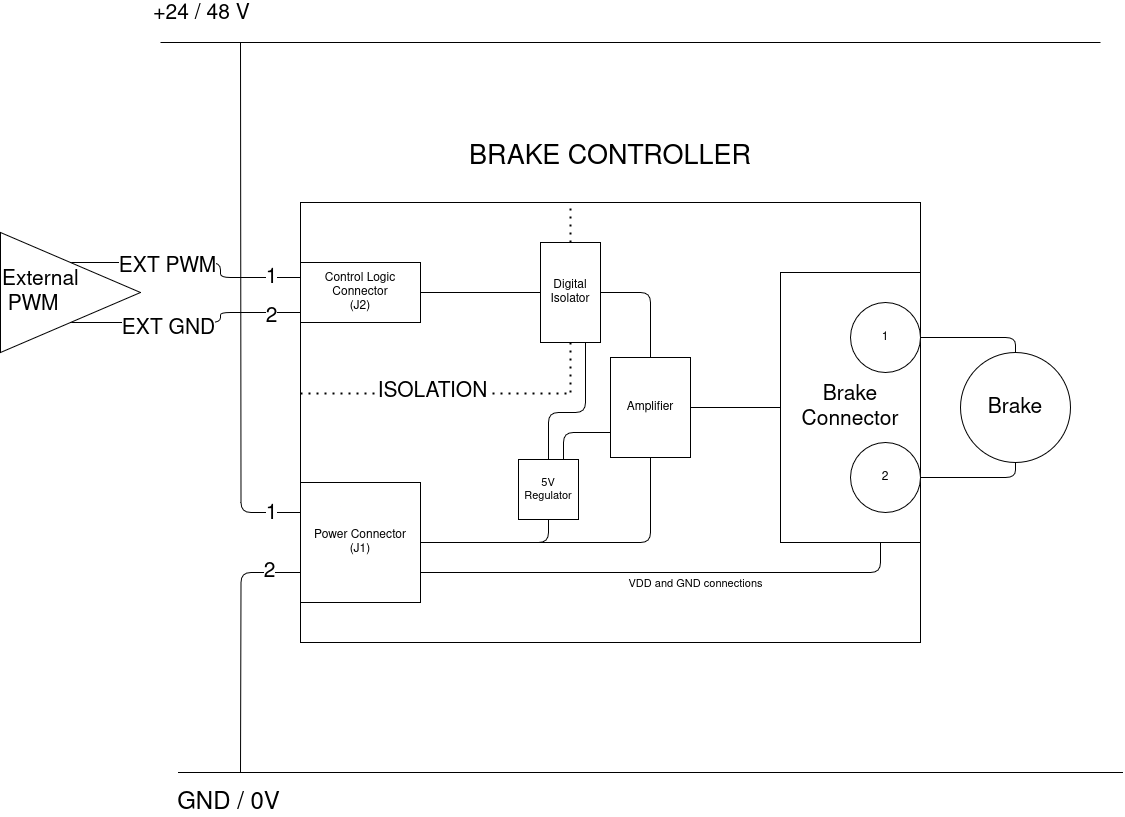

The diagram above was exported from draw.io. Its source (the exported page's mxGraphModel, read from the mxfile embedded in the PNG):
<mxGraphModel dx="1533" dy="1543" grid="1" gridSize="10" guides="1" tooltips="1" connect="1" arrows="1" fold="1" page="0" pageScale="1" pageWidth="850" pageHeight="1100" math="0" shadow="0">
  <root>
    <mxCell id="0" />
    <mxCell id="1" parent="0" />
    <mxCell id="47" style="edgeStyle=orthogonalEdgeStyle;shape=connector;rounded=1;html=1;exitX=0;exitY=0.25;exitDx=0;exitDy=0;labelBackgroundColor=default;strokeColor=default;align=center;verticalAlign=middle;fontFamily=Helvetica;fontSize=11;fontColor=default;endArrow=none;endFill=0;" parent="1" source="4" edge="1">
      <mxGeometry relative="1" as="geometry">
        <mxPoint x="-190" y="-150" as="targetPoint" />
      </mxGeometry>
    </mxCell>
    <mxCell id="52" value="&lt;font style=&quot;font-size: 21px;&quot;&gt;1&lt;/font&gt;" style="edgeLabel;html=1;align=center;verticalAlign=middle;resizable=0;points=[];fontSize=11;fontFamily=Helvetica;fontColor=default;" parent="47" vertex="1" connectable="0">
      <mxGeometry x="-0.9007" y="-1" relative="1" as="geometry">
        <mxPoint x="-4" y="1" as="offset" />
      </mxGeometry>
    </mxCell>
    <mxCell id="3" value="" style="rounded=0;whiteSpace=wrap;html=1;fillColor=none;" parent="1" vertex="1">
      <mxGeometry x="-130" y="10" width="620" height="440" as="geometry" />
    </mxCell>
    <mxCell id="27" style="edgeStyle=orthogonalEdgeStyle;shape=connector;rounded=1;html=1;exitX=1;exitY=0.5;exitDx=0;exitDy=0;entryX=0.5;entryY=1;entryDx=0;entryDy=0;labelBackgroundColor=default;strokeColor=default;align=center;verticalAlign=middle;fontFamily=Helvetica;fontSize=11;fontColor=default;endArrow=none;endFill=0;" parent="1" source="4" target="25" edge="1">
      <mxGeometry relative="1" as="geometry" />
    </mxCell>
    <mxCell id="34" style="edgeStyle=orthogonalEdgeStyle;shape=connector;rounded=1;html=1;exitX=1;exitY=0.5;exitDx=0;exitDy=0;entryX=0.5;entryY=1;entryDx=0;entryDy=0;labelBackgroundColor=default;strokeColor=default;align=center;verticalAlign=middle;fontFamily=Helvetica;fontSize=11;fontColor=default;endArrow=none;endFill=0;" parent="1" source="4" target="33" edge="1">
      <mxGeometry relative="1" as="geometry" />
    </mxCell>
    <mxCell id="50" style="edgeStyle=orthogonalEdgeStyle;shape=connector;rounded=1;html=1;exitX=0;exitY=0.75;exitDx=0;exitDy=0;labelBackgroundColor=default;strokeColor=default;align=center;verticalAlign=middle;fontFamily=Helvetica;fontSize=11;fontColor=default;endArrow=none;endFill=0;" parent="1" source="4" edge="1">
      <mxGeometry relative="1" as="geometry">
        <mxPoint x="-190" y="580" as="targetPoint" />
      </mxGeometry>
    </mxCell>
    <mxCell id="51" value="&lt;font style=&quot;font-size: 21px;&quot;&gt;2&lt;/font&gt;" style="edgeLabel;html=1;align=center;verticalAlign=middle;resizable=0;points=[];fontSize=11;fontFamily=Helvetica;fontColor=default;" parent="50" vertex="1" connectable="0">
      <mxGeometry x="-0.7569" y="-2" relative="1" as="geometry">
        <mxPoint as="offset" />
      </mxGeometry>
    </mxCell>
    <mxCell id="74" style="edgeStyle=orthogonalEdgeStyle;shape=connector;rounded=1;html=1;exitX=1;exitY=0.75;exitDx=0;exitDy=0;entryX=0.5;entryY=1;entryDx=0;entryDy=0;labelBackgroundColor=default;strokeColor=default;align=center;verticalAlign=middle;fontFamily=Helvetica;fontSize=11;fontColor=default;endArrow=none;endFill=0;" parent="1" source="4" target="9" edge="1">
      <mxGeometry relative="1" as="geometry">
        <Array as="points">
          <mxPoint x="450" y="380" />
          <mxPoint x="450" y="320" />
        </Array>
      </mxGeometry>
    </mxCell>
    <mxCell id="86" value="VDD and GND connections" style="edgeLabel;html=1;align=center;verticalAlign=middle;resizable=0;points=[];" parent="74" vertex="1" connectable="0">
      <mxGeometry x="0.0454" y="-2" relative="1" as="geometry">
        <mxPoint y="8" as="offset" />
      </mxGeometry>
    </mxCell>
    <mxCell id="4" value="Power Connector&lt;br&gt;(J1)" style="rounded=0;whiteSpace=wrap;html=1;" parent="1" vertex="1">
      <mxGeometry x="-130" y="290" width="120" height="120" as="geometry" />
    </mxCell>
    <mxCell id="26" style="edgeStyle=orthogonalEdgeStyle;html=1;exitX=1;exitY=0.5;exitDx=0;exitDy=0;entryX=0.5;entryY=0;entryDx=0;entryDy=0;endArrow=none;endFill=0;" parent="1" source="29" target="25" edge="1">
      <mxGeometry relative="1" as="geometry" />
    </mxCell>
    <mxCell id="31" style="edgeStyle=orthogonalEdgeStyle;shape=connector;rounded=1;html=1;exitX=1;exitY=0.5;exitDx=0;exitDy=0;entryX=0;entryY=0.5;entryDx=0;entryDy=0;labelBackgroundColor=default;strokeColor=default;align=center;verticalAlign=middle;fontFamily=Helvetica;fontSize=11;fontColor=default;endArrow=none;endFill=0;" parent="1" source="5" target="29" edge="1">
      <mxGeometry relative="1" as="geometry" />
    </mxCell>
    <mxCell id="5" value="Control Logic Connector&lt;br&gt;(J2)" style="rounded=0;whiteSpace=wrap;html=1;" parent="1" vertex="1">
      <mxGeometry x="-130" y="70" width="120" height="60" as="geometry" />
    </mxCell>
    <mxCell id="6" value="Brake Connector" style="rounded=0;whiteSpace=wrap;html=1;fontSize=21;" parent="1" vertex="1">
      <mxGeometry x="350" y="80" width="140" height="270" as="geometry" />
    </mxCell>
    <mxCell id="7" value="1" style="ellipse;whiteSpace=wrap;html=1;" parent="1" vertex="1">
      <mxGeometry x="420" y="110" width="70" height="70" as="geometry" />
    </mxCell>
    <mxCell id="9" value="2" style="ellipse;whiteSpace=wrap;html=1;" parent="1" vertex="1">
      <mxGeometry x="420" y="250" width="70" height="70" as="geometry" />
    </mxCell>
    <mxCell id="11" value="" style="endArrow=none;dashed=1;html=1;dashPattern=1 3;strokeWidth=2;" parent="1" edge="1">
      <mxGeometry width="50" height="50" relative="1" as="geometry">
        <mxPoint x="-130" y="201" as="sourcePoint" />
        <mxPoint x="140" y="201" as="targetPoint" />
      </mxGeometry>
    </mxCell>
    <mxCell id="13" value="&lt;font style=&quot;font-size: 21px;&quot;&gt;ISOLATION&lt;/font&gt;" style="edgeLabel;html=1;align=center;verticalAlign=middle;resizable=0;points=[];" parent="11" vertex="1" connectable="0">
      <mxGeometry x="0.1647" y="3" relative="1" as="geometry">
        <mxPoint x="-26" as="offset" />
      </mxGeometry>
    </mxCell>
    <mxCell id="12" value="" style="endArrow=none;dashed=1;html=1;dashPattern=1 3;strokeWidth=2;" parent="1" source="29" edge="1">
      <mxGeometry width="50" height="50" relative="1" as="geometry">
        <mxPoint x="140" y="200" as="sourcePoint" />
        <mxPoint x="140" y="10" as="targetPoint" />
      </mxGeometry>
    </mxCell>
    <mxCell id="17" value="" style="endArrow=none;html=1;fontSize=21;" parent="1" edge="1">
      <mxGeometry width="50" height="50" relative="1" as="geometry">
        <mxPoint x="-252.5" y="580" as="sourcePoint" />
        <mxPoint x="692.5" y="580" as="targetPoint" />
      </mxGeometry>
    </mxCell>
    <mxCell id="18" value="&lt;span style=&quot;font-size: 24px;&quot;&gt;GND / 0V&lt;/span&gt;" style="edgeLabel;html=1;align=center;verticalAlign=middle;resizable=0;points=[];" parent="17" vertex="1" connectable="0">
      <mxGeometry x="0.5341" y="3" relative="1" as="geometry">
        <mxPoint x="-675" y="33" as="offset" />
      </mxGeometry>
    </mxCell>
    <mxCell id="21" value="" style="endArrow=none;html=1;" parent="1" edge="1">
      <mxGeometry width="50" height="50" relative="1" as="geometry">
        <mxPoint x="-270" y="-150" as="sourcePoint" />
        <mxPoint x="670" y="-150" as="targetPoint" />
      </mxGeometry>
    </mxCell>
    <mxCell id="22" value="&lt;font style=&quot;font-size: 21px;&quot;&gt;+24 / 48 V&lt;/font&gt;" style="edgeLabel;html=1;align=center;verticalAlign=middle;resizable=0;points=[];" parent="21" vertex="1" connectable="0">
      <mxGeometry x="0.5341" y="3" relative="1" as="geometry">
        <mxPoint x="-681" y="-27" as="offset" />
      </mxGeometry>
    </mxCell>
    <mxCell id="28" style="edgeStyle=orthogonalEdgeStyle;shape=connector;rounded=1;html=1;exitX=1;exitY=0.5;exitDx=0;exitDy=0;entryX=0;entryY=0.5;entryDx=0;entryDy=0;labelBackgroundColor=default;strokeColor=default;align=center;verticalAlign=middle;fontFamily=Helvetica;fontSize=11;fontColor=default;endArrow=none;endFill=0;" parent="1" source="25" target="6" edge="1">
      <mxGeometry relative="1" as="geometry" />
    </mxCell>
    <mxCell id="25" value="Amplifier" style="rounded=0;whiteSpace=wrap;html=1;" parent="1" vertex="1">
      <mxGeometry x="180" y="165" width="80" height="100" as="geometry" />
    </mxCell>
    <mxCell id="32" value="" style="endArrow=none;dashed=1;html=1;dashPattern=1 3;strokeWidth=2;" parent="1" target="29" edge="1">
      <mxGeometry width="50" height="50" relative="1" as="geometry">
        <mxPoint x="140" y="200" as="sourcePoint" />
        <mxPoint x="140" y="10" as="targetPoint" />
      </mxGeometry>
    </mxCell>
    <mxCell id="29" value="Digital Isolator" style="rounded=0;whiteSpace=wrap;html=1;" parent="1" vertex="1">
      <mxGeometry x="110" y="50" width="60" height="100" as="geometry" />
    </mxCell>
    <mxCell id="37" style="edgeStyle=orthogonalEdgeStyle;shape=connector;rounded=1;html=1;exitX=0.5;exitY=0;exitDx=0;exitDy=0;entryX=0.75;entryY=1;entryDx=0;entryDy=0;labelBackgroundColor=default;strokeColor=default;align=center;verticalAlign=middle;fontFamily=Helvetica;fontSize=11;fontColor=default;endArrow=none;endFill=0;" parent="1" source="33" target="29" edge="1">
      <mxGeometry relative="1" as="geometry">
        <Array as="points">
          <mxPoint x="118" y="220" />
          <mxPoint x="155" y="220" />
        </Array>
      </mxGeometry>
    </mxCell>
    <mxCell id="77" style="edgeStyle=orthogonalEdgeStyle;shape=connector;rounded=1;html=1;exitX=0.75;exitY=0;exitDx=0;exitDy=0;entryX=0;entryY=0.75;entryDx=0;entryDy=0;labelBackgroundColor=default;strokeColor=default;align=center;verticalAlign=middle;fontFamily=Helvetica;fontSize=11;fontColor=default;endArrow=none;endFill=0;" parent="1" source="33" target="25" edge="1">
      <mxGeometry relative="1" as="geometry">
        <Array as="points">
          <mxPoint x="133" y="240" />
        </Array>
      </mxGeometry>
    </mxCell>
    <mxCell id="33" value="5V Regulator" style="rounded=0;whiteSpace=wrap;html=1;fontFamily=Helvetica;fontSize=11;fontColor=default;" parent="1" vertex="1">
      <mxGeometry x="88" y="267" width="60" height="60" as="geometry" />
    </mxCell>
    <mxCell id="42" value="&lt;font style=&quot;font-size: 21px;&quot;&gt;Brake&lt;/font&gt;" style="ellipse;whiteSpace=wrap;html=1;" parent="1" vertex="1">
      <mxGeometry x="530" y="160" width="110" height="110" as="geometry" />
    </mxCell>
    <mxCell id="56" style="edgeStyle=orthogonalEdgeStyle;shape=connector;rounded=1;html=1;exitX=0.5;exitY=0;exitDx=0;exitDy=0;entryX=0;entryY=0.25;entryDx=0;entryDy=0;labelBackgroundColor=default;strokeColor=default;align=center;verticalAlign=middle;fontFamily=Helvetica;fontSize=11;fontColor=default;endArrow=none;endFill=0;" parent="1" source="44" target="5" edge="1">
      <mxGeometry relative="1" as="geometry" />
    </mxCell>
    <mxCell id="58" value="&lt;font style=&quot;font-size: 21px;&quot;&gt;1&lt;/font&gt;" style="edgeLabel;html=1;align=center;verticalAlign=middle;resizable=0;points=[];fontSize=11;fontFamily=Helvetica;fontColor=default;" parent="56" vertex="1" connectable="0">
      <mxGeometry x="0.806" y="1" relative="1" as="geometry">
        <mxPoint x="-6" as="offset" />
      </mxGeometry>
    </mxCell>
    <mxCell id="60" value="&lt;font style=&quot;font-size: 21px;&quot;&gt;EXT PWM&lt;/font&gt;" style="edgeLabel;html=1;align=center;verticalAlign=middle;resizable=0;points=[];fontSize=11;fontFamily=Helvetica;fontColor=default;" parent="56" vertex="1" connectable="0">
      <mxGeometry x="-0.219" y="-3" relative="1" as="geometry">
        <mxPoint as="offset" />
      </mxGeometry>
    </mxCell>
    <mxCell id="57" style="edgeStyle=orthogonalEdgeStyle;shape=connector;rounded=1;html=1;exitX=0.5;exitY=1;exitDx=0;exitDy=0;entryX=0;entryY=0.25;entryDx=0;entryDy=0;labelBackgroundColor=default;strokeColor=default;align=center;verticalAlign=middle;fontFamily=Helvetica;fontSize=11;fontColor=default;endArrow=none;endFill=0;" parent="1" source="44" target="3" edge="1">
      <mxGeometry relative="1" as="geometry" />
    </mxCell>
    <mxCell id="61" value="&lt;font style=&quot;font-size: 21px;&quot;&gt;EXT GND&lt;/font&gt;" style="edgeLabel;html=1;align=center;verticalAlign=middle;resizable=0;points=[];fontSize=11;fontFamily=Helvetica;fontColor=default;" parent="57" vertex="1" connectable="0">
      <mxGeometry x="-0.1931" y="-5" relative="1" as="geometry">
        <mxPoint as="offset" />
      </mxGeometry>
    </mxCell>
    <mxCell id="62" value="&lt;font style=&quot;font-size: 21px;&quot;&gt;2&lt;/font&gt;" style="edgeLabel;html=1;align=center;verticalAlign=middle;resizable=0;points=[];fontSize=11;fontFamily=Helvetica;fontColor=default;" parent="57" vertex="1" connectable="0">
      <mxGeometry x="0.851" y="-3" relative="1" as="geometry">
        <mxPoint x="-12" as="offset" />
      </mxGeometry>
    </mxCell>
    <mxCell id="44" value="&lt;font style=&quot;font-size: 21px;&quot;&gt;External&lt;br&gt;&amp;nbsp;PWM&lt;/font&gt;" style="triangle;whiteSpace=wrap;html=1;align=left;" parent="1" vertex="1">
      <mxGeometry x="-430" y="40" width="140" height="120" as="geometry" />
    </mxCell>
    <mxCell id="63" value="&lt;font style=&quot;font-size: 27px;&quot;&gt;BRAKE CONTROLLER&lt;/font&gt;" style="text;html=1;strokeColor=none;fillColor=none;align=center;verticalAlign=middle;whiteSpace=wrap;rounded=0;fontSize=11;fontFamily=Helvetica;fontColor=default;" parent="1" vertex="1">
      <mxGeometry x="-130" y="-80" width="620" height="90" as="geometry" />
    </mxCell>
    <mxCell id="80" style="edgeStyle=orthogonalEdgeStyle;shape=connector;rounded=1;html=1;exitX=1;exitY=0.5;exitDx=0;exitDy=0;labelBackgroundColor=default;strokeColor=default;align=center;verticalAlign=middle;fontFamily=Helvetica;fontSize=11;fontColor=default;endArrow=none;endFill=0;entryX=0.5;entryY=0;entryDx=0;entryDy=0;" parent="1" source="7" target="42" edge="1">
      <mxGeometry relative="1" as="geometry">
        <mxPoint x="-180" y="-140" as="targetPoint" />
        <mxPoint x="-120" y="330" as="sourcePoint" />
      </mxGeometry>
    </mxCell>
    <mxCell id="83" style="edgeStyle=orthogonalEdgeStyle;shape=connector;rounded=1;html=1;exitX=1;exitY=0.5;exitDx=0;exitDy=0;labelBackgroundColor=default;strokeColor=default;align=center;verticalAlign=middle;fontFamily=Helvetica;fontSize=11;fontColor=default;endArrow=none;endFill=0;entryX=0.5;entryY=1;entryDx=0;entryDy=0;" parent="1" source="9" target="42" edge="1">
      <mxGeometry relative="1" as="geometry">
        <mxPoint x="-170" y="-130" as="targetPoint" />
        <mxPoint x="-110" y="340" as="sourcePoint" />
      </mxGeometry>
    </mxCell>
  </root>
</mxGraphModel>